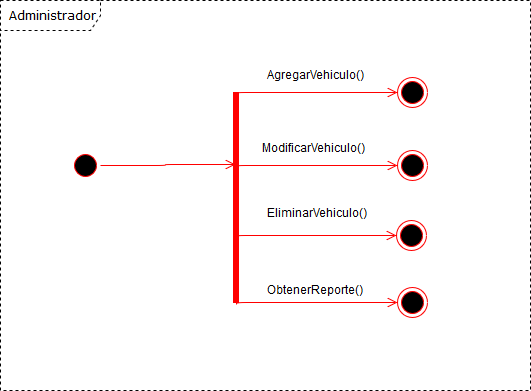

The diagram above was exported from draw.io. Its source (the exported page's mxGraphModel, read from the mxfile embedded in the PNG):
<mxGraphModel dx="1074" dy="591" grid="1" gridSize="10" guides="1" tooltips="1" connect="1" arrows="1" fold="1" page="1" pageScale="1" pageWidth="1169" pageHeight="827" math="0" shadow="0">
  <root>
    <mxCell id="RcJp8uQwfHpddgB-TwU2-0" />
    <mxCell id="RcJp8uQwfHpddgB-TwU2-1" parent="RcJp8uQwfHpddgB-TwU2-0" />
    <mxCell id="M7TM3AQd_sRtd2N8ozI6-0" value="Administrador" style="shape=umlFrame;whiteSpace=wrap;html=1;rounded=1;shadow=0;comic=0;labelBackgroundColor=none;strokeColor=#000000;strokeWidth=1;fillColor=none;fontFamily=Verdana;fontSize=12;fontColor=#000000;align=center;dashed=1;width=100;height=30;" parent="RcJp8uQwfHpddgB-TwU2-1" vertex="1">
      <mxGeometry x="10" y="28" width="530" height="390" as="geometry" />
    </mxCell>
    <mxCell id="M7TM3AQd_sRtd2N8ozI6-12" value="" style="shape=line;html=1;strokeWidth=6;strokeColor=#ff0000;rotation=-90;" parent="RcJp8uQwfHpddgB-TwU2-1" vertex="1">
      <mxGeometry x="140" y="220" width="211" height="10" as="geometry" />
    </mxCell>
    <mxCell id="M7TM3AQd_sRtd2N8ozI6-15" value="" style="edgeStyle=orthogonalEdgeStyle;html=1;verticalAlign=bottom;endArrow=open;endSize=8;strokeColor=#ff0000;exitX=0.945;exitY=0.6;exitDx=0;exitDy=0;exitPerimeter=0;entryX=0;entryY=0.5;entryDx=0;entryDy=0;" parent="RcJp8uQwfHpddgB-TwU2-1" target="TYHkF--Y2P41-1UsPvSS-1" edge="1">
      <mxGeometry relative="1" as="geometry">
        <mxPoint x="359" y="120" as="targetPoint" />
        <mxPoint x="245" y="121.5" as="sourcePoint" />
        <Array as="points">
          <mxPoint x="245" y="120" />
        </Array>
      </mxGeometry>
    </mxCell>
    <mxCell id="qKAx7z5W19vkp0ym6q3C-4" value="" style="edgeStyle=orthogonalEdgeStyle;html=1;verticalAlign=bottom;endArrow=open;endSize=8;strokeColor=#ff0000;exitX=0.945;exitY=0.6;exitDx=0;exitDy=0;exitPerimeter=0;entryX=0;entryY=0.5;entryDx=0;entryDy=0;" parent="RcJp8uQwfHpddgB-TwU2-1" target="TYHkF--Y2P41-1UsPvSS-3" edge="1">
      <mxGeometry relative="1" as="geometry">
        <mxPoint x="359" y="193" as="targetPoint" />
        <mxPoint x="245" y="194.5" as="sourcePoint" />
        <Array as="points">
          <mxPoint x="245" y="193" />
        </Array>
      </mxGeometry>
    </mxCell>
    <mxCell id="qKAx7z5W19vkp0ym6q3C-6" value="" style="edgeStyle=orthogonalEdgeStyle;html=1;verticalAlign=bottom;endArrow=open;endSize=8;strokeColor=#ff0000;exitX=0.945;exitY=0.6;exitDx=0;exitDy=0;exitPerimeter=0;" parent="RcJp8uQwfHpddgB-TwU2-1" target="TYHkF--Y2P41-1UsPvSS-5" edge="1">
      <mxGeometry relative="1" as="geometry">
        <mxPoint x="359" y="263" as="targetPoint" />
        <mxPoint x="245" y="264.5" as="sourcePoint" />
        <Array as="points">
          <mxPoint x="245" y="263" />
        </Array>
      </mxGeometry>
    </mxCell>
    <mxCell id="qKAx7z5W19vkp0ym6q3C-8" value="" style="edgeStyle=orthogonalEdgeStyle;html=1;verticalAlign=bottom;endArrow=open;endSize=8;strokeColor=#ff0000;exitX=0.945;exitY=0.6;exitDx=0;exitDy=0;exitPerimeter=0;entryX=0;entryY=0.5;entryDx=0;entryDy=0;" parent="RcJp8uQwfHpddgB-TwU2-1" target="TYHkF--Y2P41-1UsPvSS-7" edge="1">
      <mxGeometry relative="1" as="geometry">
        <mxPoint x="360" y="330" as="targetPoint" />
        <mxPoint x="246" y="332" as="sourcePoint" />
        <Array as="points">
          <mxPoint x="246" y="330" />
        </Array>
      </mxGeometry>
    </mxCell>
    <mxCell id="qKAx7z5W19vkp0ym6q3C-11" value="" style="ellipse;html=1;shape=startState;fillColor=#000000;strokeColor=#ff0000;" parent="RcJp8uQwfHpddgB-TwU2-1" vertex="1">
      <mxGeometry x="80" y="177.5" width="30" height="30" as="geometry" />
    </mxCell>
    <mxCell id="qKAx7z5W19vkp0ym6q3C-12" value="" style="edgeStyle=orthogonalEdgeStyle;html=1;verticalAlign=bottom;endArrow=open;endSize=8;strokeColor=#ff0000;entryX=0.655;entryY=0.43;entryDx=0;entryDy=0;entryPerimeter=0;" parent="RcJp8uQwfHpddgB-TwU2-1" source="qKAx7z5W19vkp0ym6q3C-11" target="M7TM3AQd_sRtd2N8ozI6-12" edge="1">
      <mxGeometry relative="1" as="geometry">
        <mxPoint x="95" y="267.5" as="targetPoint" />
      </mxGeometry>
    </mxCell>
    <mxCell id="TYHkF--Y2P41-1UsPvSS-1" value="" style="ellipse;html=1;shape=endState;fillColor=#000000;strokeColor=#ff0000;" parent="RcJp8uQwfHpddgB-TwU2-1" vertex="1">
      <mxGeometry x="407" y="105" width="30" height="30" as="geometry" />
    </mxCell>
    <mxCell id="TYHkF--Y2P41-1UsPvSS-3" value="" style="ellipse;html=1;shape=endState;fillColor=#000000;strokeColor=#ff0000;" parent="RcJp8uQwfHpddgB-TwU2-1" vertex="1">
      <mxGeometry x="407" y="177.5" width="30" height="30" as="geometry" />
    </mxCell>
    <mxCell id="TYHkF--Y2P41-1UsPvSS-5" value="" style="ellipse;html=1;shape=endState;fillColor=#000000;strokeColor=#ff0000;" parent="RcJp8uQwfHpddgB-TwU2-1" vertex="1">
      <mxGeometry x="406" y="247.5" width="30" height="30" as="geometry" />
    </mxCell>
    <mxCell id="TYHkF--Y2P41-1UsPvSS-7" value="" style="ellipse;html=1;shape=endState;fillColor=#000000;strokeColor=#ff0000;" parent="RcJp8uQwfHpddgB-TwU2-1" vertex="1">
      <mxGeometry x="407" y="315" width="30" height="30" as="geometry" />
    </mxCell>
    <mxCell id="Ez8TNBuH04M5DwnUESZc-0" value="AgregarVehiculo()" style="text;html=1;resizable=0;points=[];autosize=1;align=left;verticalAlign=top;spacingTop=-4;" vertex="1" parent="RcJp8uQwfHpddgB-TwU2-1">
      <mxGeometry x="275" y="95" width="110" height="20" as="geometry" />
    </mxCell>
    <mxCell id="Ez8TNBuH04M5DwnUESZc-1" value="ModificarVehiculo()" style="text;html=1;resizable=1;points=[];autosize=1;align=left;verticalAlign=top;spacingTop=-4;" vertex="1" parent="RcJp8uQwfHpddgB-TwU2-1">
      <mxGeometry x="270" y="167.5" width="120" height="20" as="geometry" />
    </mxCell>
    <mxCell id="Ez8TNBuH04M5DwnUESZc-2" value="EliminarVehiculo()" style="text;html=1;resizable=1;points=[];autosize=1;align=left;verticalAlign=top;spacingTop=-4;" vertex="1" parent="RcJp8uQwfHpddgB-TwU2-1">
      <mxGeometry x="275" y="233" width="110" height="20" as="geometry" />
    </mxCell>
    <mxCell id="Ez8TNBuH04M5DwnUESZc-3" value="ObtenerReporte()" style="text;html=1;resizable=0;points=[];autosize=1;align=left;verticalAlign=top;spacingTop=-4;" vertex="1" parent="RcJp8uQwfHpddgB-TwU2-1">
      <mxGeometry x="275" y="310" width="110" height="20" as="geometry" />
    </mxCell>
  </root>
</mxGraphModel>